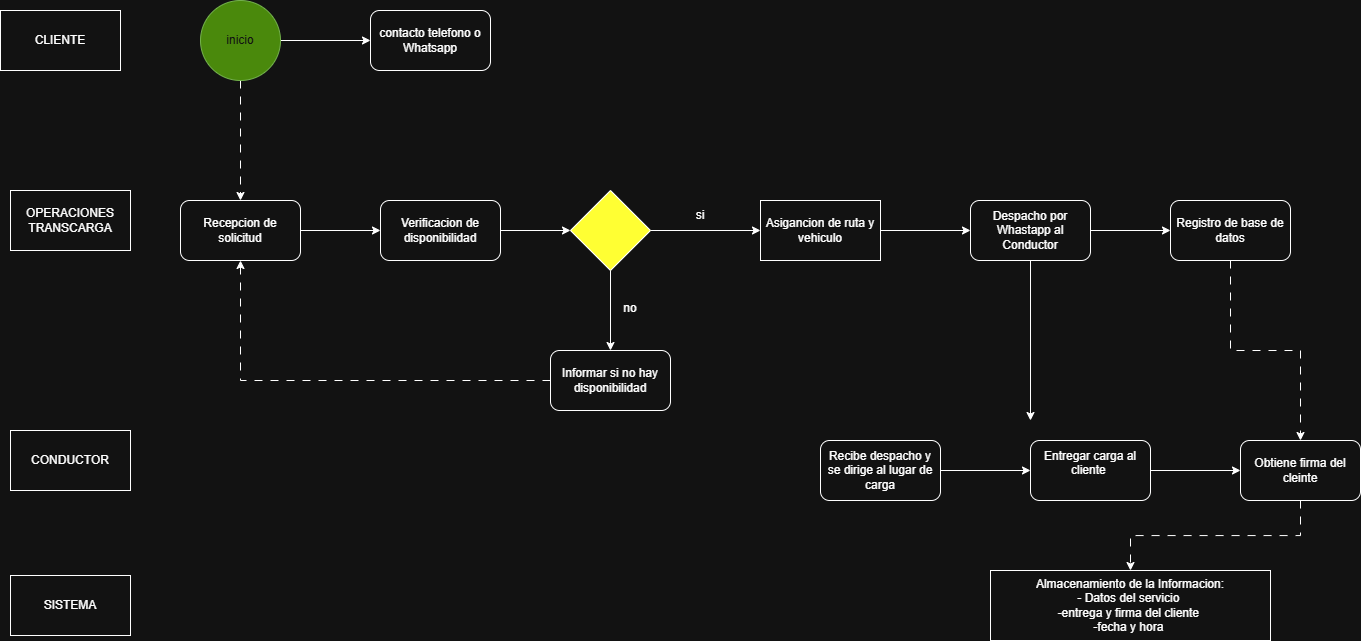

The diagram above was exported from draw.io. Its source (the exported page's mxGraphModel, read from the mxfile embedded in the PNG):
<mxGraphModel dx="2200" dy="712" grid="1" gridSize="10" guides="1" tooltips="1" connect="1" arrows="1" fold="1" page="1" pageScale="1" pageWidth="827" pageHeight="1169" math="0" shadow="0">
  <root>
    <mxCell id="0" />
    <mxCell id="1" parent="0" />
    <mxCell id="jPhPwHiZsZM6UogteSYj-8" edge="1" parent="1" source="6IDVQZOMt8yTcRhdBieJ-1" style="edgeStyle=orthogonalEdgeStyle;rounded=0;orthogonalLoop=1;jettySize=auto;html=1;" target="jPhPwHiZsZM6UogteSYj-7">
      <mxGeometry relative="1" as="geometry" />
    </mxCell>
    <mxCell id="jPhPwHiZsZM6UogteSYj-10" edge="1" parent="1" source="6IDVQZOMt8yTcRhdBieJ-1" style="edgeStyle=orthogonalEdgeStyle;rounded=0;orthogonalLoop=1;jettySize=auto;html=1;entryX=0.5;entryY=0;entryDx=0;entryDy=0;dashed=1;dashPattern=8 8;" target="jPhPwHiZsZM6UogteSYj-9">
      <mxGeometry relative="1" as="geometry" />
    </mxCell>
    <mxCell id="6IDVQZOMt8yTcRhdBieJ-1" parent="1" style="ellipse;whiteSpace=wrap;html=1;aspect=fixed;fillColor=#60a917;fontColor=#ffffff;strokeColor=#2D7600;" value="inicio" vertex="1">
      <mxGeometry height="80" width="80" x="-10" y="10" as="geometry" />
    </mxCell>
    <mxCell id="jPhPwHiZsZM6UogteSYj-2" parent="1" style="rounded=0;whiteSpace=wrap;html=1;" value="CLIENTE" vertex="1">
      <mxGeometry height="60" width="120" x="-210" y="20" as="geometry" />
    </mxCell>
    <mxCell id="jPhPwHiZsZM6UogteSYj-3" parent="1" style="rounded=0;whiteSpace=wrap;html=1;" value="OPERACIONES TRANSCARGA" vertex="1">
      <mxGeometry height="60" width="120" x="-200" y="200" as="geometry" />
    </mxCell>
    <mxCell id="jPhPwHiZsZM6UogteSYj-4" parent="1" style="rounded=0;whiteSpace=wrap;html=1;" value="CONDUCTOR" vertex="1">
      <mxGeometry height="60" width="120" x="-200" y="440" as="geometry" />
    </mxCell>
    <mxCell id="jPhPwHiZsZM6UogteSYj-5" parent="1" style="rounded=0;whiteSpace=wrap;html=1;" value="SISTEMA" vertex="1">
      <mxGeometry height="60" width="120" x="-200" y="585" as="geometry" />
    </mxCell>
    <mxCell id="jPhPwHiZsZM6UogteSYj-7" parent="1" style="rounded=1;whiteSpace=wrap;html=1;" value="contacto telefono o Whatsapp" vertex="1">
      <mxGeometry height="60" width="120" x="160" y="20" as="geometry" />
    </mxCell>
    <mxCell id="jPhPwHiZsZM6UogteSYj-12" edge="1" parent="1" source="jPhPwHiZsZM6UogteSYj-9" style="edgeStyle=orthogonalEdgeStyle;rounded=0;orthogonalLoop=1;jettySize=auto;html=1;" target="jPhPwHiZsZM6UogteSYj-11">
      <mxGeometry relative="1" as="geometry" />
    </mxCell>
    <mxCell id="jPhPwHiZsZM6UogteSYj-9" parent="1" style="rounded=1;whiteSpace=wrap;html=1;" value="Recepcion de solicitud" vertex="1">
      <mxGeometry height="60" width="120" x="-30" y="210" as="geometry" />
    </mxCell>
    <mxCell id="jPhPwHiZsZM6UogteSYj-14" edge="1" parent="1" source="jPhPwHiZsZM6UogteSYj-11" style="edgeStyle=orthogonalEdgeStyle;rounded=0;orthogonalLoop=1;jettySize=auto;html=1;entryX=0;entryY=0.5;entryDx=0;entryDy=0;" target="jPhPwHiZsZM6UogteSYj-13">
      <mxGeometry relative="1" as="geometry" />
    </mxCell>
    <mxCell id="jPhPwHiZsZM6UogteSYj-11" parent="1" style="rounded=1;whiteSpace=wrap;html=1;" value="Verificacion de disponibilidad" vertex="1">
      <mxGeometry height="60" width="120" x="170" y="210" as="geometry" />
    </mxCell>
    <mxCell id="jPhPwHiZsZM6UogteSYj-16" edge="1" parent="1" source="jPhPwHiZsZM6UogteSYj-13" style="edgeStyle=orthogonalEdgeStyle;rounded=0;orthogonalLoop=1;jettySize=auto;html=1;" target="jPhPwHiZsZM6UogteSYj-15">
      <mxGeometry relative="1" as="geometry" />
    </mxCell>
    <mxCell id="jPhPwHiZsZM6UogteSYj-21" edge="1" parent="1" source="jPhPwHiZsZM6UogteSYj-13" style="edgeStyle=orthogonalEdgeStyle;rounded=0;orthogonalLoop=1;jettySize=auto;html=1;" target="jPhPwHiZsZM6UogteSYj-20">
      <mxGeometry relative="1" as="geometry" />
    </mxCell>
    <mxCell id="jPhPwHiZsZM6UogteSYj-13" parent="1" style="rhombus;whiteSpace=wrap;html=1;fillColor=light-dark(#FFFFFF,#FFFF33);" value="" vertex="1">
      <mxGeometry height="80" width="80" x="360" y="200" as="geometry" />
    </mxCell>
    <mxCell id="jPhPwHiZsZM6UogteSYj-17" edge="1" parent="1" source="jPhPwHiZsZM6UogteSYj-15" style="edgeStyle=orthogonalEdgeStyle;rounded=0;orthogonalLoop=1;jettySize=auto;html=1;dashed=1;dashPattern=8 8;" target="jPhPwHiZsZM6UogteSYj-9">
      <mxGeometry relative="1" as="geometry" />
    </mxCell>
    <mxCell id="jPhPwHiZsZM6UogteSYj-15" parent="1" style="rounded=1;whiteSpace=wrap;html=1;" value="Informar si no hay disponibilidad" vertex="1">
      <mxGeometry height="60" width="120" x="340" y="360" as="geometry" />
    </mxCell>
    <mxCell id="jPhPwHiZsZM6UogteSYj-18" parent="1" style="text;html=1;whiteSpace=wrap;strokeColor=none;fillColor=none;align=center;verticalAlign=middle;rounded=0;" value="no&lt;div&gt;&lt;br&gt;&lt;/div&gt;" vertex="1">
      <mxGeometry height="30" width="60" x="390" y="310" as="geometry" />
    </mxCell>
    <mxCell id="jPhPwHiZsZM6UogteSYj-24" edge="1" parent="1" source="jPhPwHiZsZM6UogteSYj-20" style="edgeStyle=orthogonalEdgeStyle;rounded=0;orthogonalLoop=1;jettySize=auto;html=1;" target="jPhPwHiZsZM6UogteSYj-23">
      <mxGeometry relative="1" as="geometry" />
    </mxCell>
    <mxCell id="jPhPwHiZsZM6UogteSYj-20" parent="1" style="rounded=0;whiteSpace=wrap;html=1;" value="Asigancion de ruta y vehiculo" vertex="1">
      <mxGeometry height="60" width="120" x="550" y="210" as="geometry" />
    </mxCell>
    <mxCell id="jPhPwHiZsZM6UogteSYj-22" parent="1" style="text;html=1;whiteSpace=wrap;strokeColor=none;fillColor=none;align=center;verticalAlign=middle;rounded=0;" value="si" vertex="1">
      <mxGeometry height="30" width="60" x="460" y="210" as="geometry" />
    </mxCell>
    <mxCell id="jPhPwHiZsZM6UogteSYj-26" edge="1" parent="1" source="jPhPwHiZsZM6UogteSYj-23" style="edgeStyle=orthogonalEdgeStyle;rounded=0;orthogonalLoop=1;jettySize=auto;html=1;entryX=0;entryY=0.5;entryDx=0;entryDy=0;" target="jPhPwHiZsZM6UogteSYj-25">
      <mxGeometry relative="1" as="geometry" />
    </mxCell>
    <mxCell id="jPhPwHiZsZM6UogteSYj-32" edge="1" parent="1" source="jPhPwHiZsZM6UogteSYj-23" style="edgeStyle=orthogonalEdgeStyle;rounded=0;orthogonalLoop=1;jettySize=auto;html=1;">
      <mxGeometry relative="1" as="geometry">
        <mxPoint x="820" y="430" as="targetPoint" />
      </mxGeometry>
    </mxCell>
    <mxCell id="jPhPwHiZsZM6UogteSYj-23" parent="1" style="rounded=1;whiteSpace=wrap;html=1;" value="Despacho por Whastapp al Conductor" vertex="1">
      <mxGeometry height="60" width="120" x="760" y="210" as="geometry" />
    </mxCell>
    <mxCell id="jPhPwHiZsZM6UogteSYj-33" edge="1" parent="1" source="jPhPwHiZsZM6UogteSYj-25" style="edgeStyle=orthogonalEdgeStyle;rounded=0;orthogonalLoop=1;jettySize=auto;html=1;dashed=1;dashPattern=8 8;" target="jPhPwHiZsZM6UogteSYj-29">
      <mxGeometry relative="1" as="geometry" />
    </mxCell>
    <mxCell id="jPhPwHiZsZM6UogteSYj-25" parent="1" style="rounded=1;whiteSpace=wrap;html=1;" value="Registro de base de datos" vertex="1">
      <mxGeometry height="60" width="120" x="960" y="210" as="geometry" />
    </mxCell>
    <mxCell id="jPhPwHiZsZM6UogteSYj-30" edge="1" parent="1" source="jPhPwHiZsZM6UogteSYj-27" style="edgeStyle=orthogonalEdgeStyle;rounded=0;orthogonalLoop=1;jettySize=auto;html=1;entryX=0;entryY=0.5;entryDx=0;entryDy=0;" target="jPhPwHiZsZM6UogteSYj-28">
      <mxGeometry relative="1" as="geometry" />
    </mxCell>
    <mxCell id="jPhPwHiZsZM6UogteSYj-27" parent="1" style="rounded=1;whiteSpace=wrap;html=1;" value="Recibe despacho y se dirige al lugar de carga" vertex="1">
      <mxGeometry height="60" width="120" x="610" y="450" as="geometry" />
    </mxCell>
    <mxCell id="jPhPwHiZsZM6UogteSYj-31" edge="1" parent="1" source="jPhPwHiZsZM6UogteSYj-28" style="edgeStyle=orthogonalEdgeStyle;rounded=0;orthogonalLoop=1;jettySize=auto;html=1;" target="jPhPwHiZsZM6UogteSYj-29">
      <mxGeometry relative="1" as="geometry" />
    </mxCell>
    <mxCell id="jPhPwHiZsZM6UogteSYj-28" parent="1" style="rounded=1;whiteSpace=wrap;html=1;" value="Entregar carga al cliente&amp;nbsp;&lt;div&gt;&lt;br&gt;&lt;/div&gt;" vertex="1">
      <mxGeometry height="60" width="120" x="820" y="450" as="geometry" />
    </mxCell>
    <mxCell id="jPhPwHiZsZM6UogteSYj-35" edge="1" parent="1" source="jPhPwHiZsZM6UogteSYj-29" style="edgeStyle=orthogonalEdgeStyle;rounded=0;orthogonalLoop=1;jettySize=auto;html=1;dashed=1;dashPattern=8 8;" target="jPhPwHiZsZM6UogteSYj-34">
      <mxGeometry relative="1" as="geometry" />
    </mxCell>
    <mxCell id="jPhPwHiZsZM6UogteSYj-29" parent="1" style="rounded=1;whiteSpace=wrap;html=1;" value="Obtiene firma del cleinte" vertex="1">
      <mxGeometry height="60" width="120" x="1030" y="450" as="geometry" />
    </mxCell>
    <mxCell id="jPhPwHiZsZM6UogteSYj-34" parent="1" style="rounded=0;whiteSpace=wrap;html=1;" value="Almacenamiento de la Informacion:&lt;div&gt;- Datos del servicio&amp;nbsp;&lt;/div&gt;&lt;div&gt;-entrega y firma del cliente&amp;nbsp;&lt;/div&gt;&lt;div&gt;-fecha y hora&amp;nbsp;&lt;/div&gt;" vertex="1">
      <mxGeometry height="70" width="280" x="780" y="580" as="geometry" />
    </mxCell>
  </root>
</mxGraphModel>